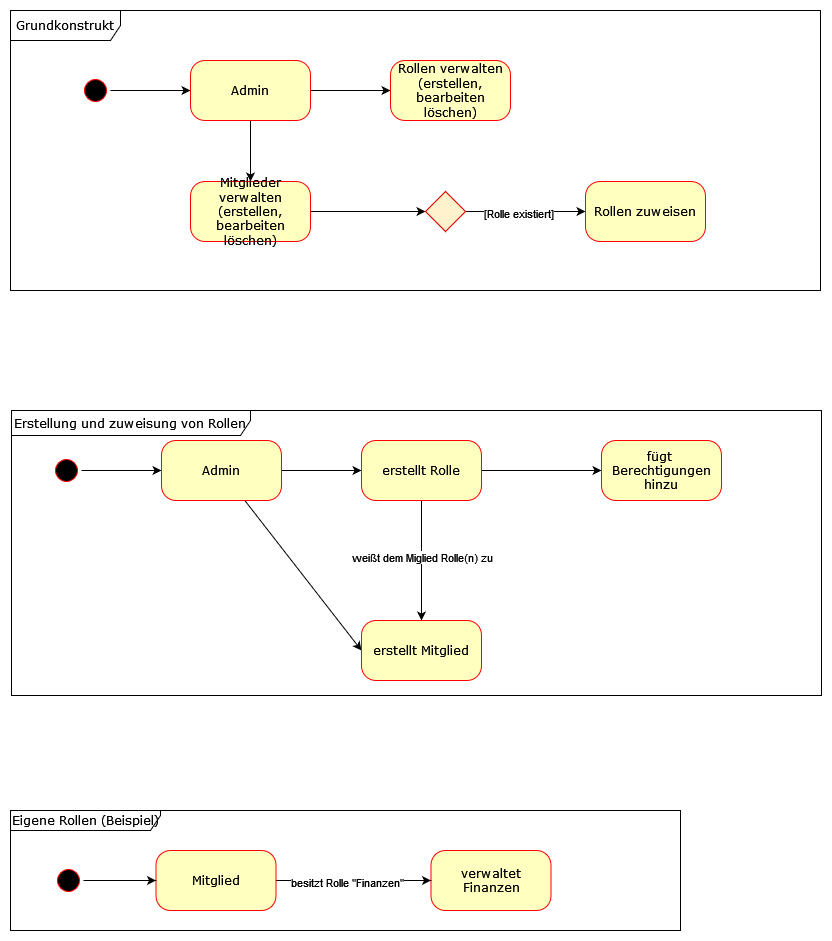

The diagram above was exported from draw.io. Its source (the exported page's mxGraphModel, read from the mxfile embedded in the PNG):
<mxGraphModel dx="2100" dy="1116" grid="1" gridSize="10" guides="1" tooltips="1" connect="1" arrows="1" fold="1" page="1" pageScale="1" pageWidth="1169" pageHeight="827" background="none" math="0" shadow="0">
  <root>
    <mxCell id="0" />
    <mxCell id="1" parent="0" />
    <mxCell id="RJleXBsFHho7zDH6f7Am-8" value="Eigene Rollen (Beispiel)" style="shape=umlFrame;whiteSpace=wrap;html=1;rounded=1;shadow=0;comic=0;labelBackgroundColor=none;strokeWidth=1;fontFamily=Verdana;fontSize=12;align=center;width=150;height=20;" vertex="1" parent="1">
      <mxGeometry x="60" y="870" width="670" height="120" as="geometry" />
    </mxCell>
    <mxCell id="RJleXBsFHho7zDH6f7Am-6" value="Erstellung und zuweisung von Rollen" style="shape=umlFrame;whiteSpace=wrap;html=1;rounded=1;shadow=0;comic=0;labelBackgroundColor=none;strokeWidth=1;fontFamily=Verdana;fontSize=12;align=center;width=239;height=25;" vertex="1" parent="1">
      <mxGeometry x="61" y="470" width="810" height="285" as="geometry" />
    </mxCell>
    <mxCell id="80NH5Vi3G1DsFgsph1fr-20" style="edgeStyle=orthogonalEdgeStyle;rounded=0;orthogonalLoop=1;jettySize=auto;html=1;entryX=0;entryY=0.5;entryDx=0;entryDy=0;" parent="1" source="382b91b5511bd0f7-1" target="382b91b5511bd0f7-6" edge="1">
      <mxGeometry relative="1" as="geometry" />
    </mxCell>
    <mxCell id="382b91b5511bd0f7-1" value="" style="ellipse;html=1;shape=startState;fillColor=#000000;strokeColor=#ff0000;rounded=1;shadow=0;comic=0;labelBackgroundColor=none;fontFamily=Verdana;fontSize=12;fontColor=#000000;align=center;direction=south;" parent="1" vertex="1">
      <mxGeometry x="130" y="135" width="30" height="30" as="geometry" />
    </mxCell>
    <mxCell id="80NH5Vi3G1DsFgsph1fr-2" value="" style="edgeStyle=orthogonalEdgeStyle;rounded=0;orthogonalLoop=1;jettySize=auto;html=1;" parent="1" edge="1">
      <mxGeometry relative="1" as="geometry">
        <mxPoint x="440" y="340" as="targetPoint" />
      </mxGeometry>
    </mxCell>
    <mxCell id="80NH5Vi3G1DsFgsph1fr-5" style="edgeStyle=orthogonalEdgeStyle;rounded=0;orthogonalLoop=1;jettySize=auto;html=1;entryX=0;entryY=0.5;entryDx=0;entryDy=0;" parent="1" source="382b91b5511bd0f7-6" target="80NH5Vi3G1DsFgsph1fr-4" edge="1">
      <mxGeometry relative="1" as="geometry" />
    </mxCell>
    <mxCell id="80NH5Vi3G1DsFgsph1fr-23" style="edgeStyle=orthogonalEdgeStyle;rounded=0;orthogonalLoop=1;jettySize=auto;html=1;" parent="1" source="382b91b5511bd0f7-6" target="80NH5Vi3G1DsFgsph1fr-21" edge="1">
      <mxGeometry relative="1" as="geometry" />
    </mxCell>
    <mxCell id="382b91b5511bd0f7-6" value="Admin" style="rounded=1;whiteSpace=wrap;html=1;arcSize=24;fillColor=#ffffc0;strokeColor=#ff0000;shadow=0;comic=0;labelBackgroundColor=none;fontFamily=Verdana;fontSize=12;fontColor=#000000;align=center;" parent="1" vertex="1">
      <mxGeometry x="240" y="120" width="120" height="60" as="geometry" />
    </mxCell>
    <mxCell id="3cde6dad864a17aa-3" style="edgeStyle=orthogonalEdgeStyle;html=1;exitX=1;exitY=0.25;entryX=0.25;entryY=0;labelBackgroundColor=none;endArrow=open;endSize=8;strokeColor=#ff0000;fontFamily=Verdana;fontSize=12;align=left;" parent="1" edge="1">
      <mxGeometry relative="1" as="geometry">
        <mxPoint x="560" y="215" as="sourcePoint" />
      </mxGeometry>
    </mxCell>
    <mxCell id="3cde6dad864a17aa-13" style="edgeStyle=elbowEdgeStyle;html=1;exitX=0;exitY=0.75;entryX=1;entryY=0.75;labelBackgroundColor=none;endArrow=open;endSize=8;strokeColor=#ff0000;fontFamily=Verdana;fontSize=12;align=left;" parent="1" edge="1">
      <mxGeometry relative="1" as="geometry">
        <mxPoint x="640" y="355" as="targetPoint" />
      </mxGeometry>
    </mxCell>
    <mxCell id="2a3bc250acf0617d-14" style="edgeStyle=orthogonalEdgeStyle;html=1;exitX=0.5;exitY=0;entryX=1;entryY=0.75;labelBackgroundColor=none;endArrow=open;endSize=8;strokeColor=#ff0000;fontFamily=Verdana;fontSize=12;align=left;" parent="1" edge="1">
      <mxGeometry relative="1" as="geometry">
        <mxPoint x="580" y="310" as="sourcePoint" />
      </mxGeometry>
    </mxCell>
    <mxCell id="2a3bc250acf0617d-15" style="edgeStyle=orthogonalEdgeStyle;html=1;exitX=1;exitY=0.25;entryX=0;entryY=0.25;labelBackgroundColor=none;endArrow=open;endSize=8;strokeColor=#ff0000;fontFamily=Verdana;fontSize=12;align=left;" parent="1" edge="1">
      <mxGeometry relative="1" as="geometry">
        <mxPoint x="640" y="325" as="sourcePoint" />
      </mxGeometry>
    </mxCell>
    <mxCell id="80NH5Vi3G1DsFgsph1fr-4" value="Rollen verwalten (erstellen, bearbeiten löschen)" style="rounded=1;whiteSpace=wrap;html=1;arcSize=24;fillColor=#ffffc0;strokeColor=#ff0000;shadow=0;comic=0;labelBackgroundColor=none;fontFamily=Verdana;fontSize=12;fontColor=#000000;align=center;" parent="1" vertex="1">
      <mxGeometry x="440" y="120" width="120" height="60" as="geometry" />
    </mxCell>
    <mxCell id="80NH5Vi3G1DsFgsph1fr-34" style="edgeStyle=orthogonalEdgeStyle;rounded=0;orthogonalLoop=1;jettySize=auto;html=1;entryX=0;entryY=0.5;entryDx=0;entryDy=0;" parent="1" source="80NH5Vi3G1DsFgsph1fr-21" target="80NH5Vi3G1DsFgsph1fr-24" edge="1">
      <mxGeometry relative="1" as="geometry" />
    </mxCell>
    <mxCell id="80NH5Vi3G1DsFgsph1fr-21" value="Mitglieder verwalten (erstellen, bearbeiten löschen)" style="rounded=1;whiteSpace=wrap;html=1;arcSize=24;fillColor=#ffffc0;strokeColor=#ff0000;shadow=0;comic=0;labelBackgroundColor=none;fontFamily=Verdana;fontSize=12;fontColor=#000000;align=center;" parent="1" vertex="1">
      <mxGeometry x="240" y="241" width="120" height="60" as="geometry" />
    </mxCell>
    <mxCell id="80NH5Vi3G1DsFgsph1fr-27" style="edgeStyle=orthogonalEdgeStyle;rounded=0;orthogonalLoop=1;jettySize=auto;html=1;entryX=0;entryY=0.5;entryDx=0;entryDy=0;" parent="1" source="80NH5Vi3G1DsFgsph1fr-24" target="80NH5Vi3G1DsFgsph1fr-26" edge="1">
      <mxGeometry relative="1" as="geometry" />
    </mxCell>
    <mxCell id="80NH5Vi3G1DsFgsph1fr-30" value="[Rolle existiert]" style="edgeLabel;html=1;align=center;verticalAlign=middle;resizable=0;points=[];" parent="80NH5Vi3G1DsFgsph1fr-27" vertex="1" connectable="0">
      <mxGeometry x="-0.1333" y="-1" relative="1" as="geometry">
        <mxPoint as="offset" />
      </mxGeometry>
    </mxCell>
    <mxCell id="80NH5Vi3G1DsFgsph1fr-24" value="" style="rhombus;whiteSpace=wrap;html=1;fillColor=#fff2cc;strokeColor=#ea0000;" parent="1" vertex="1">
      <mxGeometry x="475" y="251" width="40" height="40" as="geometry" />
    </mxCell>
    <mxCell id="80NH5Vi3G1DsFgsph1fr-26" value="Rollen zuweisen" style="rounded=1;whiteSpace=wrap;html=1;arcSize=24;fillColor=#ffffc0;strokeColor=#ff0000;shadow=0;comic=0;labelBackgroundColor=none;fontFamily=Verdana;fontSize=12;fontColor=#000000;align=center;" parent="1" vertex="1">
      <mxGeometry x="635" y="241" width="120" height="60" as="geometry" />
    </mxCell>
    <mxCell id="Yq9tlyKuC5-w_ZzBXU0w-1" style="edgeStyle=orthogonalEdgeStyle;rounded=0;orthogonalLoop=1;jettySize=auto;html=1;entryX=0;entryY=0.5;entryDx=0;entryDy=0;" parent="1" source="Yq9tlyKuC5-w_ZzBXU0w-2" target="Yq9tlyKuC5-w_ZzBXU0w-5" edge="1">
      <mxGeometry relative="1" as="geometry" />
    </mxCell>
    <mxCell id="Yq9tlyKuC5-w_ZzBXU0w-2" value="" style="ellipse;html=1;shape=startState;fillColor=#000000;strokeColor=#ff0000;rounded=1;shadow=0;comic=0;labelBackgroundColor=none;fontFamily=Verdana;fontSize=12;fontColor=#000000;align=center;direction=south;" parent="1" vertex="1">
      <mxGeometry x="101" y="515" width="30" height="30" as="geometry" />
    </mxCell>
    <mxCell id="Yq9tlyKuC5-w_ZzBXU0w-3" style="edgeStyle=orthogonalEdgeStyle;rounded=0;orthogonalLoop=1;jettySize=auto;html=1;entryX=0;entryY=0.5;entryDx=0;entryDy=0;" parent="1" source="Yq9tlyKuC5-w_ZzBXU0w-5" target="Yq9tlyKuC5-w_ZzBXU0w-6" edge="1">
      <mxGeometry relative="1" as="geometry" />
    </mxCell>
    <mxCell id="Yq9tlyKuC5-w_ZzBXU0w-14" style="rounded=0;orthogonalLoop=1;jettySize=auto;html=1;entryX=0;entryY=0.5;entryDx=0;entryDy=0;" parent="1" source="Yq9tlyKuC5-w_ZzBXU0w-5" target="Yq9tlyKuC5-w_ZzBXU0w-8" edge="1">
      <mxGeometry relative="1" as="geometry">
        <mxPoint x="271" y="650" as="targetPoint" />
      </mxGeometry>
    </mxCell>
    <mxCell id="Yq9tlyKuC5-w_ZzBXU0w-5" value="Admin" style="rounded=1;whiteSpace=wrap;html=1;arcSize=24;fillColor=#ffffc0;strokeColor=#ff0000;shadow=0;comic=0;labelBackgroundColor=none;fontFamily=Verdana;fontSize=12;fontColor=#000000;align=center;" parent="1" vertex="1">
      <mxGeometry x="211" y="500" width="120" height="60" as="geometry" />
    </mxCell>
    <mxCell id="Yq9tlyKuC5-w_ZzBXU0w-15" style="edgeStyle=orthogonalEdgeStyle;rounded=0;orthogonalLoop=1;jettySize=auto;html=1;entryX=0.5;entryY=0;entryDx=0;entryDy=0;" parent="1" source="Yq9tlyKuC5-w_ZzBXU0w-6" target="Yq9tlyKuC5-w_ZzBXU0w-8" edge="1">
      <mxGeometry relative="1" as="geometry" />
    </mxCell>
    <mxCell id="Yq9tlyKuC5-w_ZzBXU0w-16" value="weißt dem Miglied Rolle(n) zu" style="edgeLabel;html=1;align=center;verticalAlign=middle;resizable=0;points=[];" parent="Yq9tlyKuC5-w_ZzBXU0w-15" vertex="1" connectable="0">
      <mxGeometry x="-0.051" relative="1" as="geometry">
        <mxPoint as="offset" />
      </mxGeometry>
    </mxCell>
    <mxCell id="RJleXBsFHho7zDH6f7Am-3" style="edgeStyle=orthogonalEdgeStyle;rounded=0;orthogonalLoop=1;jettySize=auto;html=1;entryX=0;entryY=0.5;entryDx=0;entryDy=0;" edge="1" parent="1" source="Yq9tlyKuC5-w_ZzBXU0w-6" target="RJleXBsFHho7zDH6f7Am-2">
      <mxGeometry relative="1" as="geometry" />
    </mxCell>
    <mxCell id="Yq9tlyKuC5-w_ZzBXU0w-6" value="erstellt Rolle" style="rounded=1;whiteSpace=wrap;html=1;arcSize=24;fillColor=#ffffc0;strokeColor=#ff0000;shadow=0;comic=0;labelBackgroundColor=none;fontFamily=Verdana;fontSize=12;fontColor=#000000;align=center;" parent="1" vertex="1">
      <mxGeometry x="411" y="500" width="120" height="60" as="geometry" />
    </mxCell>
    <mxCell id="Yq9tlyKuC5-w_ZzBXU0w-8" value="erstellt Mitglied" style="rounded=1;whiteSpace=wrap;html=1;arcSize=24;fillColor=#ffffc0;strokeColor=#ff0000;shadow=0;comic=0;labelBackgroundColor=none;fontFamily=Verdana;fontSize=12;fontColor=#000000;align=center;" parent="1" vertex="1">
      <mxGeometry x="411" y="680" width="120" height="60" as="geometry" />
    </mxCell>
    <mxCell id="Yq9tlyKuC5-w_ZzBXU0w-19" value="verwaltet Finanzen" style="rounded=1;whiteSpace=wrap;html=1;arcSize=24;fillColor=#ffffc0;strokeColor=#ff0000;shadow=0;comic=0;labelBackgroundColor=none;fontFamily=Verdana;fontSize=12;fontColor=#000000;align=center;" parent="1" vertex="1">
      <mxGeometry x="480.5" y="910" width="120" height="60" as="geometry" />
    </mxCell>
    <mxCell id="Yq9tlyKuC5-w_ZzBXU0w-24" style="edgeStyle=orthogonalEdgeStyle;rounded=0;orthogonalLoop=1;jettySize=auto;html=1;entryX=0;entryY=0.5;entryDx=0;entryDy=0;" parent="1" source="Yq9tlyKuC5-w_ZzBXU0w-23" target="Yq9tlyKuC5-w_ZzBXU0w-19" edge="1">
      <mxGeometry relative="1" as="geometry" />
    </mxCell>
    <mxCell id="Yq9tlyKuC5-w_ZzBXU0w-25" value="besitzt Rolle &quot;Finanzen&quot;" style="edgeLabel;html=1;align=center;verticalAlign=middle;resizable=0;points=[];" parent="Yq9tlyKuC5-w_ZzBXU0w-24" vertex="1" connectable="0">
      <mxGeometry x="-0.0912" y="-1" relative="1" as="geometry">
        <mxPoint as="offset" />
      </mxGeometry>
    </mxCell>
    <mxCell id="Yq9tlyKuC5-w_ZzBXU0w-23" value="Mitglied" style="rounded=1;whiteSpace=wrap;html=1;arcSize=24;fillColor=#ffffc0;strokeColor=#ff0000;shadow=0;comic=0;labelBackgroundColor=none;fontFamily=Verdana;fontSize=12;fontColor=#000000;align=center;" parent="1" vertex="1">
      <mxGeometry x="205.5" y="910" width="120" height="60" as="geometry" />
    </mxCell>
    <mxCell id="RJleXBsFHho7zDH6f7Am-2" value="&lt;div&gt;fügt&amp;nbsp;&lt;/div&gt;&lt;div&gt;Berechtigungen hinzu&lt;/div&gt;" style="rounded=1;whiteSpace=wrap;html=1;arcSize=24;fillColor=#ffffc0;strokeColor=#ff0000;shadow=0;comic=0;labelBackgroundColor=none;fontFamily=Verdana;fontSize=12;fontColor=#000000;align=center;" vertex="1" parent="1">
      <mxGeometry x="651" y="500" width="120" height="60" as="geometry" />
    </mxCell>
    <mxCell id="RJleXBsFHho7zDH6f7Am-5" value="Grundkonstrukt" style="shape=umlFrame;whiteSpace=wrap;html=1;rounded=1;shadow=0;comic=0;labelBackgroundColor=none;strokeWidth=1;fontFamily=Verdana;fontSize=12;align=center;width=110;height=30;" vertex="1" parent="1">
      <mxGeometry x="60" y="70" width="810" height="280" as="geometry" />
    </mxCell>
    <mxCell id="RJleXBsFHho7zDH6f7Am-10" style="edgeStyle=orthogonalEdgeStyle;rounded=0;orthogonalLoop=1;jettySize=auto;html=1;entryX=0;entryY=0.5;entryDx=0;entryDy=0;" edge="1" parent="1" source="RJleXBsFHho7zDH6f7Am-9" target="Yq9tlyKuC5-w_ZzBXU0w-23">
      <mxGeometry relative="1" as="geometry" />
    </mxCell>
    <mxCell id="RJleXBsFHho7zDH6f7Am-9" value="" style="ellipse;html=1;shape=startState;fillColor=#000000;strokeColor=#ff0000;rounded=1;shadow=0;comic=0;labelBackgroundColor=none;fontFamily=Verdana;fontSize=12;fontColor=#000000;align=center;direction=south;" vertex="1" parent="1">
      <mxGeometry x="103" y="925" width="30" height="30" as="geometry" />
    </mxCell>
  </root>
</mxGraphModel>